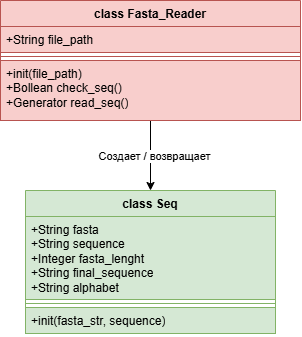

The diagram above was exported from draw.io. Its source (the exported page's mxGraphModel, read from the mxfile embedded in the PNG):
<mxGraphModel dx="774" dy="383" grid="1" gridSize="10" guides="1" tooltips="1" connect="1" arrows="1" fold="1" page="1" pageScale="1" pageWidth="827" pageHeight="1169" math="0" shadow="0">
  <root>
    <mxCell id="0" />
    <mxCell id="1" parent="0" />
    <mxCell id="-7s351cKkOzzL3Wlez4O-12" edge="1" parent="1" source="-7s351cKkOzzL3Wlez4O-4" style="edgeStyle=orthogonalEdgeStyle;rounded=0;orthogonalLoop=1;jettySize=auto;html=1;exitX=0.5;exitY=1;exitDx=0;exitDy=0;entryX=0.5;entryY=0;entryDx=0;entryDy=0;" target="-7s351cKkOzzL3Wlez4O-8">
      <mxGeometry relative="1" as="geometry" />
    </mxCell>
    <mxCell id="-7s351cKkOzzL3Wlez4O-13" connectable="0" parent="-7s351cKkOzzL3Wlez4O-12" style="edgeLabel;html=1;align=center;verticalAlign=middle;resizable=0;points=[];" value="Создает / возвращает" vertex="1">
      <mxGeometry relative="1" x="0.0095" y="3" as="geometry">
        <mxPoint as="offset" />
      </mxGeometry>
    </mxCell>
    <mxCell id="-7s351cKkOzzL3Wlez4O-4" parent="1" style="swimlane;fontStyle=1;align=center;verticalAlign=top;childLayout=stackLayout;horizontal=1;startSize=26;horizontalStack=0;resizeParent=1;resizeParentMax=0;resizeLast=0;collapsible=1;marginBottom=0;whiteSpace=wrap;html=1;fillColor=#f8cecc;strokeColor=#b85450;" value="class Fasta_Reader" vertex="1">
      <mxGeometry height="120" width="300" x="250" y="10" as="geometry" />
    </mxCell>
    <mxCell id="-7s351cKkOzzL3Wlez4O-5" parent="-7s351cKkOzzL3Wlez4O-4" style="text;strokeColor=#b85450;fillColor=#f8cecc;align=left;verticalAlign=top;spacingLeft=4;spacingRight=4;overflow=hidden;rotatable=0;points=[[0,0.5],[1,0.5]];portConstraint=eastwest;whiteSpace=wrap;html=1;" value="+String file_path" vertex="1">
      <mxGeometry height="26" width="300" y="26" as="geometry" />
    </mxCell>
    <mxCell id="-7s351cKkOzzL3Wlez4O-6" parent="-7s351cKkOzzL3Wlez4O-4" style="line;strokeWidth=1;fillColor=none;align=left;verticalAlign=middle;spacingTop=-1;spacingLeft=3;spacingRight=3;rotatable=0;labelPosition=right;points=[];portConstraint=eastwest;strokeColor=inherit;" value="" vertex="1">
      <mxGeometry height="8" width="300" y="52" as="geometry" />
    </mxCell>
    <mxCell id="-7s351cKkOzzL3Wlez4O-7" parent="-7s351cKkOzzL3Wlez4O-4" style="text;strokeColor=#b85450;fillColor=#f8cecc;align=left;verticalAlign=top;spacingLeft=4;spacingRight=4;overflow=hidden;rotatable=0;points=[[0,0.5],[1,0.5]];portConstraint=eastwest;whiteSpace=wrap;html=1;" value="+init(file_path)&lt;div&gt;+Bollean check_seq()&lt;/div&gt;&lt;div&gt;+Generator read_seq()&lt;/div&gt;" vertex="1">
      <mxGeometry height="60" width="300" y="60" as="geometry" />
    </mxCell>
    <mxCell id="-7s351cKkOzzL3Wlez4O-8" parent="1" style="swimlane;fontStyle=1;align=center;verticalAlign=top;childLayout=stackLayout;horizontal=1;startSize=26;horizontalStack=0;resizeParent=1;resizeParentMax=0;resizeLast=0;collapsible=1;marginBottom=0;whiteSpace=wrap;html=1;fillColor=#d5e8d4;strokeColor=#82b366;" value="class Seq" vertex="1">
      <mxGeometry height="143" width="250" x="275" y="200" as="geometry" />
    </mxCell>
    <mxCell id="-7s351cKkOzzL3Wlez4O-9" parent="-7s351cKkOzzL3Wlez4O-8" style="text;strokeColor=#82b366;fillColor=#d5e8d4;align=left;verticalAlign=top;spacingLeft=4;spacingRight=4;overflow=hidden;rotatable=0;points=[[0,0.5],[1,0.5]];portConstraint=eastwest;whiteSpace=wrap;html=1;" value="+String fasta&lt;div&gt;+String sequence&lt;/div&gt;&lt;div&gt;+Integer fasta_lenght&lt;/div&gt;&lt;div&gt;+String final_sequence&lt;/div&gt;&lt;div&gt;+String alphabet&lt;/div&gt;" vertex="1">
      <mxGeometry height="83" width="250" y="26" as="geometry" />
    </mxCell>
    <mxCell id="-7s351cKkOzzL3Wlez4O-10" parent="-7s351cKkOzzL3Wlez4O-8" style="line;strokeWidth=1;fillColor=none;align=left;verticalAlign=middle;spacingTop=-1;spacingLeft=3;spacingRight=3;rotatable=0;labelPosition=right;points=[];portConstraint=eastwest;strokeColor=inherit;" value="" vertex="1">
      <mxGeometry height="8" width="250" y="109" as="geometry" />
    </mxCell>
    <mxCell id="-7s351cKkOzzL3Wlez4O-11" parent="-7s351cKkOzzL3Wlez4O-8" style="text;strokeColor=#82b366;fillColor=#d5e8d4;align=left;verticalAlign=top;spacingLeft=4;spacingRight=4;overflow=hidden;rotatable=0;points=[[0,0.5],[1,0.5]];portConstraint=eastwest;whiteSpace=wrap;html=1;" value="+init(fasta_str, sequence)" vertex="1">
      <mxGeometry height="26" width="250" y="117" as="geometry" />
    </mxCell>
  </root>
</mxGraphModel>